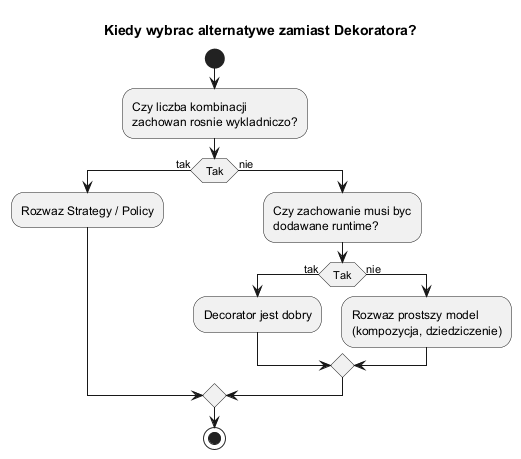

The diagram above was rendered by PlantUML. Its source (embedded in the PNG):
@startuml decorator_alternatives
skinparam shadowing false
skinparam monochrome true

title Kiedy wybrac alternatywe zamiast Dekoratora?

start
:Czy liczba kombinacji\nzachowan rosnie wykladniczo?;
if (Tak) then (tak)
  :Rozwaz Strategy / Policy;
else (nie)
  :Czy zachowanie musi byc\ndodawane runtime?;
  if (Tak) then (tak)
    :Decorator jest dobry;
  else (nie)
    :Rozwaz prostszy model\n(kompozycja, dziedziczenie);
  endif
endif
stop
@enduml